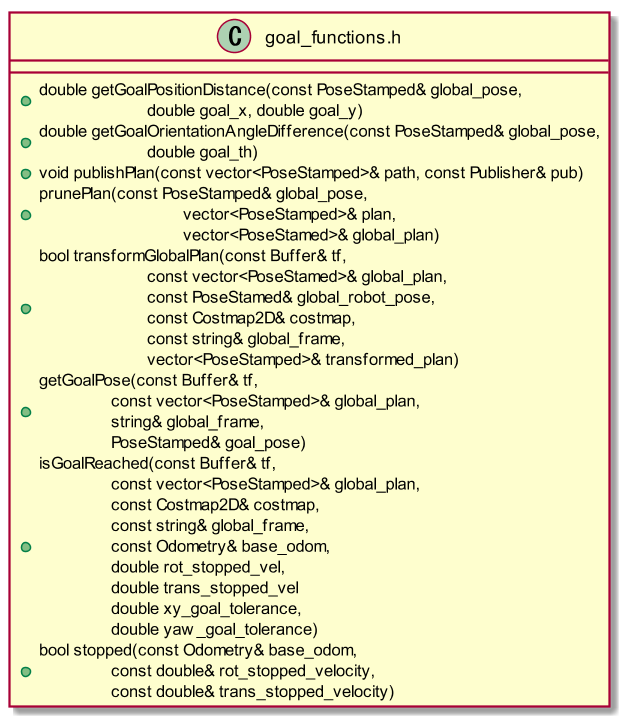

The diagram above was rendered by PlantUML. Its source (embedded in the PNG):
@startuml{goal_functions.png}

scale 1.5

class goal_functions as "goal_functions.h" {
    +double getGoalPositionDistance(const PoseStamped& global_pose,\n\t\t\tdouble goal_x, double goal_y)
    +double getGoalOrientationAngleDifference(const PoseStamped& global_pose,\n\t\t\tdouble goal_th)
    +void publishPlan(const vector<PoseStamped>& path, const Publisher& pub)
    +prunePlan(const PoseStamped& global_pose,\n\t\t\t\tvector<PoseStamped>& plan,\n\t\t\t\tvector<PoseStamed>& global_plan)
    +bool transformGlobalPlan(const Buffer& tf,\n\t\t\tconst vector<PoseStamed>& global_plan,\n\t\t\tconst PoseStamed& global_robot_pose,\n\t\t\tconst Costmap2D& costmap,\n\t\t\tconst string& global_frame,\n\t\t\tvector<PoseStamped>& transformed_plan)
    +getGoalPose(const Buffer& tf,\n\t\tconst vector<PoseStamped>& global_plan,\n\t\tstring& global_frame,\n\t\tPoseStamped& goal_pose)
    +isGoalReached(const Buffer& tf,\n\t\tconst vector<PoseStamped>& global_plan,\n\t\tconst Costmap2D& costmap,\n\t\tconst string& global_frame,\n\t\tconst Odometry& base_odom,\n\t\tdouble rot_stopped_vel,\n\t\tdouble trans_stopped_vel\n\t\tdouble xy_goal_tolerance,\n\t\tdouble yaw_goal_tolerance)
    +bool stopped(const Odometry& base_odom,\n\t\tconst double& rot_stopped_velocity,\n\t\tconst double& trans_stopped_velocity)
}

@enduml